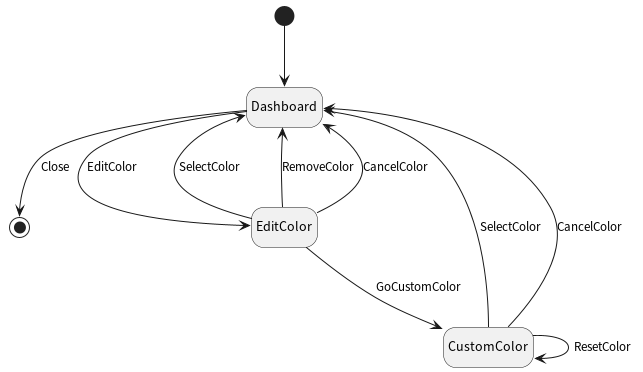

The diagram above was rendered by PlantUML. Its source (embedded in the PNG):
@startuml
hide empty description

[*] -d-> Dashboard

Dashboard --> [*] : Close
Dashboard --> EditColor : EditColor

EditColor --> Dashboard : SelectColor
EditColor --> Dashboard : RemoveColor
EditColor --> Dashboard : CancelColor
EditColor --> CustomColor : GoCustomColor

CustomColor --> Dashboard : SelectColor
CustomColor --> Dashboard : CancelColor
CustomColor --> CustomColor : ResetColor
@enduml